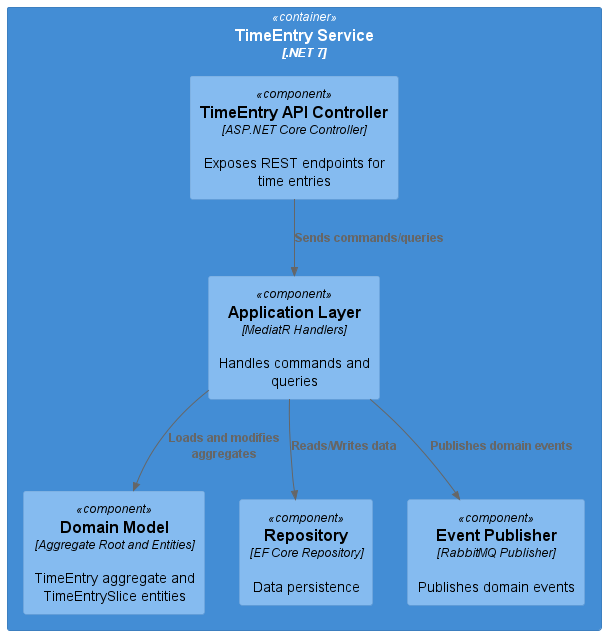

The diagram above was rendered by PlantUML. Its source (embedded in the PNG):
@startuml
!include https://raw.githubusercontent.com/plantuml-stdlib/C4-PlantUML/master/C4_Component.puml

Container(timeentry_svc, "TimeEntry Service", ".NET 7") {
    Component(api, "TimeEntry API Controller", "ASP.NET Core Controller", "Exposes REST endpoints for time entries")
    Component(application, "Application Layer", "MediatR Handlers", "Handles commands and queries")
    Component(domain, "Domain Model", "Aggregate Root and Entities", "TimeEntry aggregate and TimeEntrySlice entities")
    Component(repository, "Repository", "EF Core Repository", "Data persistence")
    Component(events, "Event Publisher", "RabbitMQ Publisher", "Publishes domain events")
}

Rel(api, application, "Sends commands/queries")
Rel(application, domain, "Loads and modifies aggregates")
Rel(application, repository, "Reads/Writes data")
Rel(application, events, "Publishes domain events")

@enduml